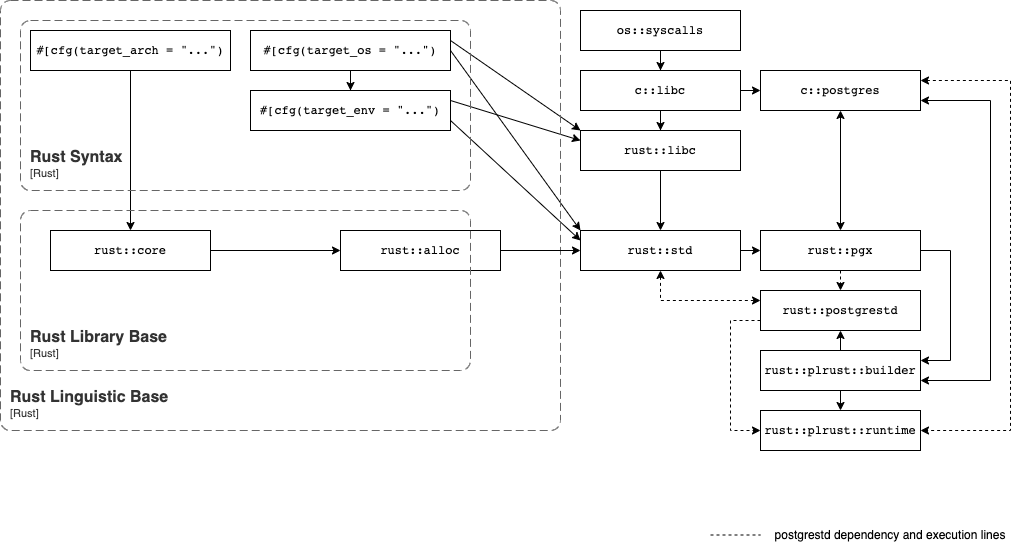

The diagram above was exported from draw.io. Its source (the exported page's mxGraphModel, read from the mxfile embedded in the PNG):
<mxGraphModel dx="640" dy="328" grid="1" gridSize="10" guides="1" tooltips="1" connect="1" arrows="1" fold="1" page="1" pageScale="1" pageWidth="1100" pageHeight="850" math="0" shadow="0">
  <root>
    <mxCell id="0" />
    <mxCell id="1" parent="0" />
    <mxCell id="12" style="rounded=0;orthogonalLoop=1;jettySize=auto;html=1;" parent="1" source="2" target="10" edge="1">
      <mxGeometry relative="1" as="geometry" />
    </mxCell>
    <mxCell id="2" value="&lt;pre&gt;#[cfg(target_arch = &quot;...&quot;)&lt;/pre&gt;" style="rounded=0;whiteSpace=wrap;html=1;" parent="1" vertex="1">
      <mxGeometry x="40" y="40" width="200" height="40" as="geometry" />
    </mxCell>
    <mxCell id="5" value="" style="edgeStyle=orthogonalEdgeStyle;rounded=0;orthogonalLoop=1;jettySize=auto;html=1;" parent="1" source="3" target="4" edge="1">
      <mxGeometry relative="1" as="geometry" />
    </mxCell>
    <mxCell id="20" style="rounded=0;orthogonalLoop=1;jettySize=auto;html=1;exitX=1;exitY=0.25;exitDx=0;exitDy=0;entryX=0;entryY=0;entryDx=0;entryDy=0;" parent="1" source="3" target="18" edge="1">
      <mxGeometry relative="1" as="geometry" />
    </mxCell>
    <mxCell id="24" style="edgeStyle=none;rounded=0;orthogonalLoop=1;jettySize=auto;html=1;entryX=0;entryY=0;entryDx=0;entryDy=0;exitX=1;exitY=0.5;exitDx=0;exitDy=0;" parent="1" source="3" target="22" edge="1">
      <mxGeometry relative="1" as="geometry" />
    </mxCell>
    <mxCell id="3" value="&lt;pre&gt;#[cfg(target_os = &quot;...&quot;)&lt;/pre&gt;" style="rounded=0;whiteSpace=wrap;html=1;" parent="1" vertex="1">
      <mxGeometry x="260" y="40" width="200" height="40" as="geometry" />
    </mxCell>
    <mxCell id="21" style="edgeStyle=none;rounded=0;orthogonalLoop=1;jettySize=auto;html=1;entryX=0;entryY=0.25;entryDx=0;entryDy=0;exitX=1;exitY=0.25;exitDx=0;exitDy=0;" parent="1" source="4" target="18" edge="1">
      <mxGeometry relative="1" as="geometry" />
    </mxCell>
    <mxCell id="25" style="edgeStyle=none;rounded=0;orthogonalLoop=1;jettySize=auto;html=1;entryX=0;entryY=0.25;entryDx=0;entryDy=0;exitX=1;exitY=0.75;exitDx=0;exitDy=0;" parent="1" source="4" target="22" edge="1">
      <mxGeometry relative="1" as="geometry" />
    </mxCell>
    <mxCell id="4" value="&lt;pre&gt;#[cfg(target_env = &quot;...&quot;)&lt;/pre&gt;" style="rounded=0;whiteSpace=wrap;html=1;" parent="1" vertex="1">
      <mxGeometry x="260" y="100" width="200" height="40" as="geometry" />
    </mxCell>
    <object placeholders="1" c4Name="Rust Syntax" c4Type="ContainerScopeBoundary" c4Application="Rust" label="&lt;font style=&quot;font-size: 16px&quot;&gt;&lt;b&gt;&lt;div style=&quot;text-align: left&quot;&gt;%c4Name%&lt;/div&gt;&lt;/b&gt;&lt;/font&gt;&lt;div style=&quot;text-align: left&quot;&gt;[%c4Application%]&lt;/div&gt;" id="6">
      <mxCell style="rounded=1;fontSize=11;whiteSpace=wrap;html=1;dashed=1;arcSize=20;fillColor=none;strokeColor=#666666;fontColor=#333333;labelBackgroundColor=none;align=left;verticalAlign=bottom;labelBorderColor=none;spacingTop=0;spacing=10;dashPattern=8 4;metaEdit=1;rotatable=0;perimeter=rectanglePerimeter;noLabel=0;labelPadding=0;allowArrows=0;connectable=0;expand=0;recursiveResize=0;editable=1;pointerEvents=0;absoluteArcSize=1;metaData={&quot;c4Type&quot;:{&quot;editable&quot;:false}};points=[[0.25,0,0],[0.5,0,0],[0.75,0,0],[1,0.25,0],[1,0.5,0],[1,0.75,0],[0.75,1,0],[0.5,1,0],[0.25,1,0],[0,0.75,0],[0,0.5,0],[0,0.25,0]];" parent="1" vertex="1">
        <mxGeometry x="30" y="30" width="450" height="170" as="geometry" />
      </mxCell>
    </object>
    <object placeholders="1" c4Name="Rust Linguistic Base" c4Type="ContainerScopeBoundary" c4Application="Rust" label="&lt;font style=&quot;font-size: 16px&quot;&gt;&lt;b&gt;&lt;div style=&quot;text-align: left&quot;&gt;%c4Name%&lt;/div&gt;&lt;/b&gt;&lt;/font&gt;&lt;div style=&quot;text-align: left&quot;&gt;[%c4Application%]&lt;/div&gt;" id="8">
      <mxCell style="rounded=1;fontSize=11;whiteSpace=wrap;html=1;dashed=1;arcSize=20;fillColor=none;strokeColor=#666666;fontColor=#333333;labelBackgroundColor=none;align=left;verticalAlign=bottom;labelBorderColor=none;spacingTop=0;spacing=10;dashPattern=8 4;metaEdit=1;rotatable=0;perimeter=rectanglePerimeter;noLabel=0;labelPadding=0;allowArrows=0;connectable=0;expand=0;recursiveResize=0;editable=1;pointerEvents=0;absoluteArcSize=1;metaData={&quot;c4Type&quot;:{&quot;editable&quot;:false}};points=[[0.25,0,0],[0.5,0,0],[0.75,0,0],[1,0.25,0],[1,0.5,0],[1,0.75,0],[0.75,1,0],[0.5,1,0],[0.25,1,0],[0,0.75,0],[0,0.5,0],[0,0.25,0]];" parent="1" vertex="1">
        <mxGeometry x="10" y="10" width="560" height="430" as="geometry" />
      </mxCell>
    </object>
    <mxCell id="13" style="edgeStyle=orthogonalEdgeStyle;rounded=0;orthogonalLoop=1;jettySize=auto;html=1;" parent="1" source="10" target="11" edge="1">
      <mxGeometry relative="1" as="geometry" />
    </mxCell>
    <mxCell id="10" value="&lt;pre&gt;rust::core&lt;/pre&gt;" style="rounded=0;whiteSpace=wrap;html=1;" parent="1" vertex="1">
      <mxGeometry x="60" y="240" width="160" height="40" as="geometry" />
    </mxCell>
    <mxCell id="26" style="edgeStyle=none;rounded=0;orthogonalLoop=1;jettySize=auto;html=1;entryX=0;entryY=0.5;entryDx=0;entryDy=0;exitX=1;exitY=0.5;exitDx=0;exitDy=0;" parent="1" source="11" target="22" edge="1">
      <mxGeometry relative="1" as="geometry" />
    </mxCell>
    <mxCell id="11" value="&lt;pre&gt;rust::alloc&lt;/pre&gt;" style="rounded=0;whiteSpace=wrap;html=1;" parent="1" vertex="1">
      <mxGeometry x="350" y="240" width="160" height="40" as="geometry" />
    </mxCell>
    <mxCell id="16" value="" style="edgeStyle=orthogonalEdgeStyle;rounded=0;orthogonalLoop=1;jettySize=auto;html=1;" parent="1" source="14" target="15" edge="1">
      <mxGeometry relative="1" as="geometry" />
    </mxCell>
    <mxCell id="14" value="&lt;pre&gt;os::syscalls&lt;/pre&gt;" style="rounded=0;whiteSpace=wrap;html=1;" parent="1" vertex="1">
      <mxGeometry x="590" y="20" width="160" height="40" as="geometry" />
    </mxCell>
    <mxCell id="19" value="" style="edgeStyle=orthogonalEdgeStyle;rounded=0;orthogonalLoop=1;jettySize=auto;html=1;" parent="1" source="15" target="18" edge="1">
      <mxGeometry relative="1" as="geometry" />
    </mxCell>
    <mxCell id="28" value="" style="edgeStyle=none;rounded=0;orthogonalLoop=1;jettySize=auto;html=1;" parent="1" source="15" target="27" edge="1">
      <mxGeometry relative="1" as="geometry" />
    </mxCell>
    <mxCell id="15" value="&lt;pre&gt;c::libc&lt;/pre&gt;" style="rounded=0;whiteSpace=wrap;html=1;" parent="1" vertex="1">
      <mxGeometry x="590" y="80" width="160" height="40" as="geometry" />
    </mxCell>
    <mxCell id="23" value="" style="edgeStyle=none;rounded=0;orthogonalLoop=1;jettySize=auto;html=1;" parent="1" source="18" target="22" edge="1">
      <mxGeometry relative="1" as="geometry" />
    </mxCell>
    <mxCell id="18" value="&lt;pre&gt;rust::libc&lt;/pre&gt;" style="rounded=0;whiteSpace=wrap;html=1;" parent="1" vertex="1">
      <mxGeometry x="590" y="140" width="160" height="40" as="geometry" />
    </mxCell>
    <mxCell id="31" value="" style="rounded=0;orthogonalLoop=1;jettySize=auto;html=1;exitX=1;exitY=0.5;exitDx=0;exitDy=0;entryX=0;entryY=0.5;entryDx=0;entryDy=0;" parent="1" source="22" target="29" edge="1">
      <mxGeometry relative="1" as="geometry" />
    </mxCell>
    <mxCell id="34" style="edgeStyle=orthogonalEdgeStyle;rounded=0;orthogonalLoop=1;jettySize=auto;html=1;exitX=0.5;exitY=1;exitDx=0;exitDy=0;startArrow=classic;startFill=1;dashed=1;" parent="1" source="22" target="32" edge="1">
      <mxGeometry relative="1" as="geometry">
        <Array as="points">
          <mxPoint x="670" y="310" />
        </Array>
      </mxGeometry>
    </mxCell>
    <mxCell id="22" value="&lt;pre&gt;rust::std&lt;/pre&gt;" style="rounded=0;whiteSpace=wrap;html=1;" parent="1" vertex="1">
      <mxGeometry x="590" y="240" width="160" height="40" as="geometry" />
    </mxCell>
    <mxCell id="30" value="" style="edgeStyle=none;rounded=0;orthogonalLoop=1;jettySize=auto;html=1;startArrow=classic;startFill=1;" parent="1" source="27" target="29" edge="1">
      <mxGeometry relative="1" as="geometry" />
    </mxCell>
    <mxCell id="37" style="rounded=0;orthogonalLoop=1;jettySize=auto;html=1;startArrow=classic;startFill=1;edgeStyle=orthogonalEdgeStyle;" parent="1" source="27" edge="1" target="35">
      <mxGeometry relative="1" as="geometry">
        <mxPoint x="1020" y="290" as="targetPoint" />
        <Array as="points">
          <mxPoint x="1000" y="110" />
          <mxPoint x="1000" y="390" />
        </Array>
      </mxGeometry>
    </mxCell>
    <mxCell id="41" style="rounded=0;orthogonalLoop=1;jettySize=auto;html=1;startArrow=classic;startFill=1;dashed=1;edgeStyle=orthogonalEdgeStyle;" parent="1" source="27" target="39" edge="1">
      <mxGeometry relative="1" as="geometry">
        <Array as="points">
          <mxPoint x="1020" y="90" />
          <mxPoint x="1020" y="440" />
        </Array>
      </mxGeometry>
    </mxCell>
    <mxCell id="27" value="&lt;pre&gt;c::postgres&lt;/pre&gt;" style="rounded=0;whiteSpace=wrap;html=1;" parent="1" vertex="1">
      <mxGeometry x="770" y="80" width="160" height="40" as="geometry" />
    </mxCell>
    <mxCell id="33" value="" style="rounded=0;orthogonalLoop=1;jettySize=auto;html=1;dashed=1;exitX=0.5;exitY=1;exitDx=0;exitDy=0;" parent="1" source="29" target="32" edge="1">
      <mxGeometry relative="1" as="geometry" />
    </mxCell>
    <mxCell id="36" value="" style="edgeStyle=orthogonalEdgeStyle;rounded=0;orthogonalLoop=1;jettySize=auto;html=1;startArrow=none;startFill=0;" parent="1" source="29" edge="1" target="35">
      <mxGeometry relative="1" as="geometry">
        <mxPoint x="980" y="350" as="targetPoint" />
        <Array as="points">
          <mxPoint x="960" y="260" />
          <mxPoint x="960" y="370" />
        </Array>
      </mxGeometry>
    </mxCell>
    <mxCell id="29" value="&lt;pre&gt;rust::pgx&lt;/pre&gt;" style="rounded=0;whiteSpace=wrap;html=1;" parent="1" vertex="1">
      <mxGeometry x="770" y="240" width="160" height="40" as="geometry" />
    </mxCell>
    <mxCell id="42" style="rounded=0;orthogonalLoop=1;jettySize=auto;html=1;dashed=1;startArrow=none;startFill=0;edgeStyle=orthogonalEdgeStyle;" parent="1" source="32" target="39" edge="1">
      <mxGeometry relative="1" as="geometry">
        <Array as="points">
          <mxPoint x="740" y="330" />
          <mxPoint x="740" y="440" />
        </Array>
      </mxGeometry>
    </mxCell>
    <mxCell id="32" value="&lt;pre&gt;rust::postgrestd&lt;/pre&gt;" style="rounded=0;whiteSpace=wrap;html=1;" parent="1" vertex="1">
      <mxGeometry x="770" y="300" width="160" height="40" as="geometry" />
    </mxCell>
    <mxCell id="38" style="edgeStyle=none;rounded=0;orthogonalLoop=1;jettySize=auto;html=1;startArrow=none;startFill=0;" parent="1" source="35" target="32" edge="1">
      <mxGeometry relative="1" as="geometry" />
    </mxCell>
    <mxCell id="40" value="" style="edgeStyle=none;rounded=0;orthogonalLoop=1;jettySize=auto;html=1;startArrow=none;startFill=0;exitX=0.5;exitY=1;exitDx=0;exitDy=0;" parent="1" source="35" target="39" edge="1">
      <mxGeometry relative="1" as="geometry" />
    </mxCell>
    <mxCell id="35" value="&lt;pre&gt;rust::plrust::builder&lt;/pre&gt;" style="rounded=0;whiteSpace=wrap;html=1;" parent="1" vertex="1">
      <mxGeometry x="770" y="360" width="160" height="40" as="geometry" />
    </mxCell>
    <mxCell id="39" value="&lt;pre&gt;rust::plrust::runtime&lt;/pre&gt;" style="rounded=0;whiteSpace=wrap;html=1;" parent="1" vertex="1">
      <mxGeometry x="770" y="420" width="160" height="40" as="geometry" />
    </mxCell>
    <object placeholders="1" c4Name="Rust Library Base" c4Type="ContainerScopeBoundary" c4Application="Rust" label="&lt;font style=&quot;font-size: 16px&quot;&gt;&lt;b&gt;&lt;div style=&quot;text-align: left&quot;&gt;%c4Name%&lt;/div&gt;&lt;/b&gt;&lt;/font&gt;&lt;div style=&quot;text-align: left&quot;&gt;[%c4Application%]&lt;/div&gt;" id="43">
      <mxCell style="rounded=1;fontSize=11;whiteSpace=wrap;html=1;dashed=1;arcSize=20;fillColor=none;strokeColor=#666666;fontColor=#333333;labelBackgroundColor=none;align=left;verticalAlign=bottom;labelBorderColor=none;spacingTop=0;spacing=10;dashPattern=8 4;metaEdit=1;rotatable=0;perimeter=rectanglePerimeter;noLabel=0;labelPadding=0;allowArrows=0;connectable=0;expand=0;recursiveResize=0;editable=1;pointerEvents=0;absoluteArcSize=1;metaData={&quot;c4Type&quot;:{&quot;editable&quot;:false}};points=[[0.25,0,0],[0.5,0,0],[0.75,0,0],[1,0.25,0],[1,0.5,0],[1,0.75,0],[0.75,1,0],[0.5,1,0],[0.25,1,0],[0,0.75,0],[0,0.5,0],[0,0.25,0]];" parent="1" vertex="1">
        <mxGeometry x="30" y="220" width="450" height="160" as="geometry" />
      </mxCell>
    </object>
    <mxCell id="44" value="" style="endArrow=none;dashed=1;html=1;rounded=0;" edge="1" parent="1">
      <mxGeometry width="50" height="50" relative="1" as="geometry">
        <mxPoint x="720" y="544.5" as="sourcePoint" />
        <mxPoint x="770" y="544.5" as="targetPoint" />
      </mxGeometry>
    </mxCell>
    <mxCell id="45" value="postgrestd dependency and execution lines" style="text;html=1;strokeColor=none;fillColor=none;align=center;verticalAlign=middle;whiteSpace=wrap;rounded=0;" vertex="1" parent="1">
      <mxGeometry x="780" y="530" width="240" height="30" as="geometry" />
    </mxCell>
  </root>
</mxGraphModel>